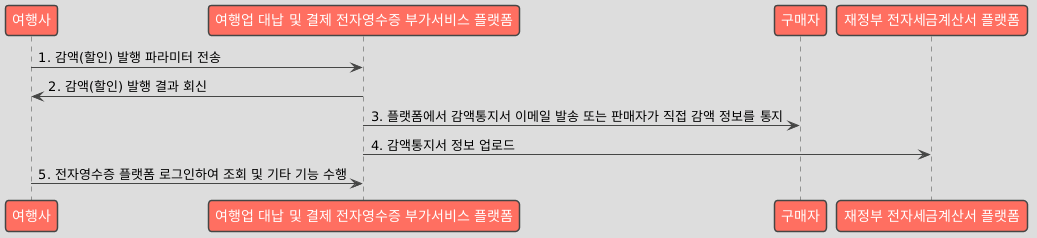

The diagram above was rendered by PlantUML. Its source (embedded in the PNG):
@startuml
!theme toy

participant "여행사" as Seller
participant "여행업 대납 및 결제 전자영수증 부가서비스 플랫폼" as Platform
participant "구매자" as Buyer
participant "재정부 전자세금계산서 플랫폼" as MOF

Seller -> Platform: 1. 감액(할인) 발행 파라미터 전송
Platform -> Seller: 2. 감액(할인) 발행 결과 회신
Platform -> Buyer: 3. 플랫폼에서 감액통지서 이메일 발송 또는 판매자가 직접 감액 정보를 통지
Platform -> MOF: 4. 감액통지서 정보 업로드
Seller -> Platform: 5. 전자영수증 플랫폼 로그인하여 조회 및 기타 기능 수행
@enduml